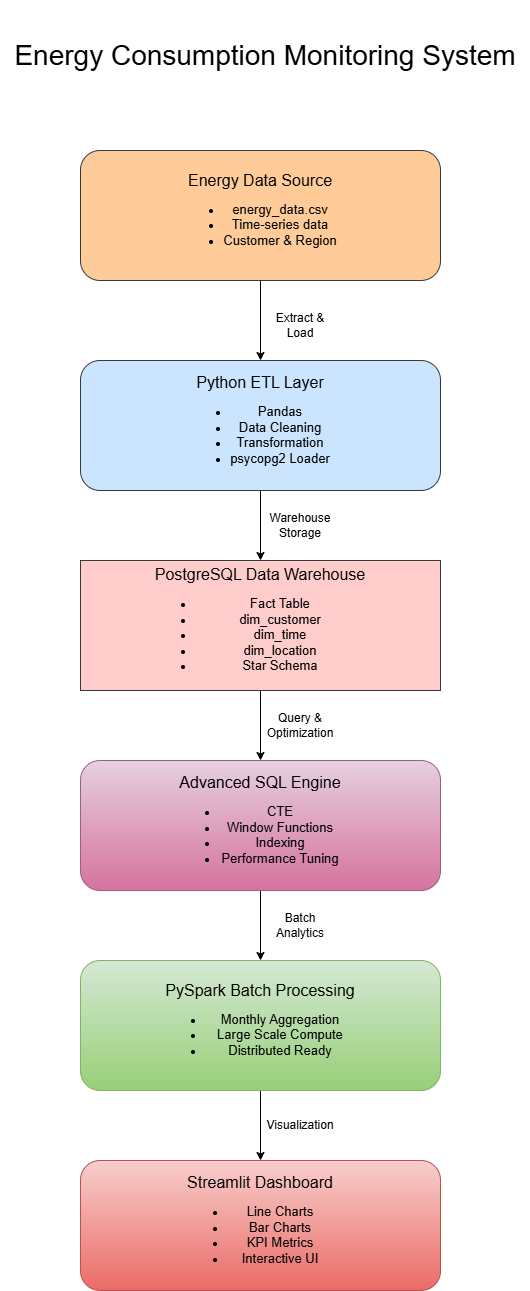

The diagram above was exported from draw.io. Its source (the exported page's mxGraphModel, read from the mxfile embedded in the PNG):
<mxGraphModel dx="1418" dy="1880" grid="1" gridSize="10" guides="1" tooltips="1" connect="1" arrows="1" fold="1" page="1" pageScale="1" pageWidth="850" pageHeight="1100" math="0" shadow="0">
  <root>
    <object label="" id="0">
      <mxCell />
    </object>
    <mxCell id="1" parent="0" />
    <mxCell id="dgsrn2NczjqitKpcLbRn-9" edge="1" parent="1" source="dgsrn2NczjqitKpcLbRn-1" style="edgeStyle=orthogonalEdgeStyle;rounded=0;orthogonalLoop=1;jettySize=auto;html=1;" target="dgsrn2NczjqitKpcLbRn-4" value="">
      <mxGeometry relative="1" as="geometry" />
    </mxCell>
    <mxCell id="dgsrn2NczjqitKpcLbRn-1" parent="1" style="rounded=1;whiteSpace=wrap;html=1;fillColor=#cce5ff;strokeColor=#36393d;" value="&lt;font style=&quot;font-size: 16px;&quot;&gt;Python ETL Layer&lt;/font&gt;&lt;div&gt;&lt;ul&gt;&lt;li&gt;&lt;font style=&quot;font-size: 13px;&quot;&gt;Pandas&lt;/font&gt;&lt;/li&gt;&lt;li&gt;&lt;font style=&quot;font-size: 13px;&quot;&gt;Data Cleaning&lt;/font&gt;&lt;/li&gt;&lt;li&gt;&lt;font style=&quot;font-size: 13px;&quot;&gt;Transformation&lt;/font&gt;&lt;/li&gt;&lt;li&gt;&lt;font style=&quot;font-size: 13px;&quot;&gt;psycopg2 Loader&lt;/font&gt;&lt;/li&gt;&lt;/ul&gt;&lt;/div&gt;" vertex="1">
      <mxGeometry height="130" width="360" x="240" y="200" as="geometry" />
    </mxCell>
    <object label="" placeholders="1" id="dgsrn2NczjqitKpcLbRn-8">
      <mxCell edge="1" parent="1" source="dgsrn2NczjqitKpcLbRn-2" style="edgeStyle=orthogonalEdgeStyle;rounded=0;orthogonalLoop=1;jettySize=auto;html=1;" target="dgsrn2NczjqitKpcLbRn-1">
        <mxGeometry relative="1" as="geometry" />
      </mxCell>
    </object>
    <mxCell id="dgsrn2NczjqitKpcLbRn-2" parent="1" style="rounded=1;whiteSpace=wrap;html=1;align=center;fillColor=#ffcc99;strokeColor=#36393d;" value="&lt;div style=&quot;&quot;&gt;&lt;span style=&quot;font-size: 16px; background-color: transparent; color: light-dark(rgb(0, 0, 0), rgb(255, 255, 255));&quot;&gt;Energy Data Source&lt;/span&gt;&lt;/div&gt;&lt;div style=&quot;&quot;&gt;&lt;ul&gt;&lt;li&gt;&lt;span style=&quot;background-color: transparent; color: light-dark(rgb(0, 0, 0), rgb(255, 255, 255));&quot;&gt;&lt;font style=&quot;font-size: 13px;&quot;&gt;energy_data.csv&lt;/font&gt;&lt;/span&gt;&lt;/li&gt;&lt;li&gt;&lt;span style=&quot;background-color: transparent; color: light-dark(rgb(0, 0, 0), rgb(255, 255, 255));&quot;&gt;&lt;font style=&quot;font-size: 13px;&quot;&gt;Time-series data&lt;/font&gt;&lt;/span&gt;&lt;/li&gt;&lt;li&gt;&lt;span style=&quot;background-color: transparent; color: light-dark(rgb(0, 0, 0), rgb(255, 255, 255));&quot;&gt;&lt;font style=&quot;font-size: 13px;&quot;&gt;Customer &amp;amp; Region&lt;/font&gt;&lt;/span&gt;&lt;/li&gt;&lt;/ul&gt;&lt;/div&gt;" vertex="1">
      <mxGeometry height="130" width="360" x="240" y="-10" as="geometry" />
    </mxCell>
    <mxCell id="dgsrn2NczjqitKpcLbRn-12" edge="1" parent="1" source="dgsrn2NczjqitKpcLbRn-3" style="edgeStyle=orthogonalEdgeStyle;rounded=0;orthogonalLoop=1;jettySize=auto;html=1;" target="dgsrn2NczjqitKpcLbRn-6" value="">
      <mxGeometry relative="1" as="geometry" />
    </mxCell>
    <mxCell id="dgsrn2NczjqitKpcLbRn-3" parent="1" style="rounded=1;whiteSpace=wrap;html=1;fillColor=#d5e8d4;gradientColor=#97d077;strokeColor=#82b366;" value="&lt;font style=&quot;font-size: 16px;&quot;&gt;PySpark Batch Processing&lt;/font&gt;&lt;div&gt;&lt;ul&gt;&lt;li&gt;&lt;font style=&quot;font-size: 13px;&quot;&gt;Monthly Aggregation&lt;/font&gt;&lt;/li&gt;&lt;li&gt;&lt;font style=&quot;font-size: 13px;&quot;&gt;Large Scale Compute&lt;/font&gt;&lt;/li&gt;&lt;li&gt;&lt;font style=&quot;font-size: 13px;&quot;&gt;Distributed Ready&lt;/font&gt;&lt;/li&gt;&lt;/ul&gt;&lt;/div&gt;" vertex="1">
      <mxGeometry height="130" width="360" x="240" y="800" as="geometry" />
    </mxCell>
    <mxCell id="dgsrn2NczjqitKpcLbRn-10" edge="1" parent="1" source="dgsrn2NczjqitKpcLbRn-4" style="edgeStyle=orthogonalEdgeStyle;rounded=0;orthogonalLoop=1;jettySize=auto;html=1;" target="dgsrn2NczjqitKpcLbRn-5" value="">
      <mxGeometry relative="1" as="geometry" />
    </mxCell>
    <mxCell id="dgsrn2NczjqitKpcLbRn-4" parent="1" style="rounded=0;whiteSpace=wrap;html=1;fillColor=#ffcccc;strokeColor=#36393d;" value="&lt;font style=&quot;font-size: 16px;&quot;&gt;PostgreSQL Data Warehouse&lt;/font&gt;&lt;div&gt;&lt;ul&gt;&lt;li&gt;&lt;font style=&quot;font-size: 13px;&quot;&gt;Fact Table&lt;/font&gt;&lt;/li&gt;&lt;li&gt;&lt;font style=&quot;font-size: 13px;&quot;&gt;dim_customer&lt;/font&gt;&lt;/li&gt;&lt;li&gt;&lt;font style=&quot;font-size: 13px;&quot;&gt;dim_time&lt;/font&gt;&lt;/li&gt;&lt;li&gt;&lt;font style=&quot;font-size: 13px;&quot;&gt;dim_location&lt;/font&gt;&lt;/li&gt;&lt;li&gt;&lt;font style=&quot;font-size: 13px;&quot;&gt;Star Schema&lt;/font&gt;&lt;/li&gt;&lt;/ul&gt;&lt;/div&gt;" vertex="1">
      <mxGeometry height="130" width="360" x="240" y="400" as="geometry" />
    </mxCell>
    <mxCell id="dgsrn2NczjqitKpcLbRn-11" edge="1" parent="1" source="dgsrn2NczjqitKpcLbRn-5" style="edgeStyle=orthogonalEdgeStyle;rounded=0;orthogonalLoop=1;jettySize=auto;html=1;" target="dgsrn2NczjqitKpcLbRn-3" value="">
      <mxGeometry relative="1" as="geometry" />
    </mxCell>
    <mxCell id="dgsrn2NczjqitKpcLbRn-5" parent="1" style="rounded=1;whiteSpace=wrap;html=1;fillColor=#e6d0de;strokeColor=#996185;gradientColor=#d5739d;" value="&lt;font style=&quot;font-size: 16px;&quot;&gt;Advanced SQL Engine&lt;/font&gt;&lt;div&gt;&lt;ul&gt;&lt;li&gt;&lt;font style=&quot;font-size: 13px;&quot;&gt;CTE&lt;/font&gt;&lt;/li&gt;&lt;li&gt;&lt;font style=&quot;font-size: 13px;&quot;&gt;Window Functions&lt;/font&gt;&lt;/li&gt;&lt;li&gt;&lt;font style=&quot;font-size: 13px;&quot;&gt;Indexing&lt;/font&gt;&lt;/li&gt;&lt;li&gt;&lt;font style=&quot;font-size: 13px;&quot;&gt;Performance Tuning&lt;/font&gt;&lt;/li&gt;&lt;/ul&gt;&lt;/div&gt;" vertex="1">
      <mxGeometry height="130" width="360" x="240" y="600" as="geometry" />
    </mxCell>
    <mxCell id="dgsrn2NczjqitKpcLbRn-6" parent="1" style="rounded=1;whiteSpace=wrap;html=1;fillColor=#f8cecc;gradientColor=#ea6b66;strokeColor=#b85450;" value="&lt;font style=&quot;font-size: 16px;&quot;&gt;Streamlit Dashboard&lt;/font&gt;&lt;div&gt;&lt;ul&gt;&lt;li&gt;&lt;font style=&quot;font-size: 13px;&quot;&gt;Line Charts&lt;/font&gt;&lt;/li&gt;&lt;li&gt;&lt;font style=&quot;font-size: 13px;&quot;&gt;Bar Charts&lt;/font&gt;&lt;/li&gt;&lt;li&gt;&lt;font style=&quot;font-size: 13px;&quot;&gt;KPI Metrics&lt;/font&gt;&lt;/li&gt;&lt;li&gt;&lt;font style=&quot;font-size: 13px;&quot;&gt;Interactive UI&lt;/font&gt;&lt;/li&gt;&lt;/ul&gt;&lt;/div&gt;" vertex="1">
      <mxGeometry height="130" width="360" x="240" y="1000" as="geometry" />
    </mxCell>
    <mxCell id="dgsrn2NczjqitKpcLbRn-13" parent="1" style="text;html=1;whiteSpace=wrap;strokeColor=none;fillColor=none;align=center;verticalAlign=middle;rounded=0;" value="&lt;span style=&quot;background-color: light-dark(#ffffff, var(--ge-dark-color, #121212));&quot;&gt;Extract &amp;amp; Load&lt;/span&gt;" vertex="1">
      <mxGeometry height="30" width="60" x="430" y="150" as="geometry" />
    </mxCell>
    <mxCell id="dgsrn2NczjqitKpcLbRn-14" parent="1" style="text;html=1;whiteSpace=wrap;strokeColor=none;fillColor=none;align=center;verticalAlign=middle;rounded=0;" value="&lt;span style=&quot;background-color: light-dark(#ffffff, var(--ge-dark-color, #121212));&quot;&gt;Warehouse Storage&lt;/span&gt;" vertex="1">
      <mxGeometry height="30" width="60" x="430" y="350" as="geometry" />
    </mxCell>
    <mxCell id="dgsrn2NczjqitKpcLbRn-15" parent="1" style="text;html=1;whiteSpace=wrap;strokeColor=none;fillColor=none;align=center;verticalAlign=middle;rounded=0;" value="&lt;span style=&quot;background-color: light-dark(#ffffff, var(--ge-dark-color, #121212));&quot;&gt;Query &amp;amp; Optimization&lt;/span&gt;" vertex="1">
      <mxGeometry height="30" width="60" x="430" y="550" as="geometry" />
    </mxCell>
    <mxCell id="dgsrn2NczjqitKpcLbRn-16" parent="1" style="text;html=1;whiteSpace=wrap;strokeColor=none;fillColor=none;align=center;verticalAlign=middle;rounded=0;" value="&lt;span style=&quot;background-color: light-dark(#ffffff, var(--ge-dark-color, #121212));&quot;&gt;Batch Analytics&lt;/span&gt;" vertex="1">
      <mxGeometry height="30" width="60" x="430" y="750" as="geometry" />
    </mxCell>
    <mxCell id="dgsrn2NczjqitKpcLbRn-17" parent="1" style="text;html=1;whiteSpace=wrap;strokeColor=none;fillColor=none;align=center;verticalAlign=middle;rounded=0;" value="&lt;span style=&quot;background-color: light-dark(#ffffff, var(--ge-dark-color, #121212));&quot;&gt;Visualization&lt;/span&gt;" vertex="1">
      <mxGeometry height="30" width="60" x="430" y="950" as="geometry" />
    </mxCell>
    <mxCell id="dgsrn2NczjqitKpcLbRn-18" parent="1" style="text;html=1;whiteSpace=wrap;strokeColor=none;fillColor=none;align=center;verticalAlign=middle;rounded=0;" value="&lt;font style=&quot;font-size: 28px; background-color: light-dark(#ffffff, var(--ge-dark-color, #121212));&quot;&gt;Energy Consumption Monitoring System&lt;/font&gt;" vertex="1">
      <mxGeometry height="110" width="530" x="160" y="-160" as="geometry" />
    </mxCell>
  </root>
</mxGraphModel>